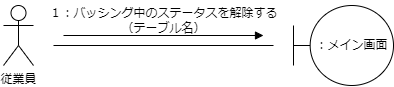

The diagram above was exported from draw.io. Its source (the exported page's mxGraphModel, read from the mxfile embedded in the PNG):
<mxGraphModel dx="719" dy="549" grid="1" gridSize="10" guides="1" tooltips="1" connect="1" arrows="1" fold="1" page="1" pageScale="1" pageWidth="827" pageHeight="1169" math="0" shadow="0">
  <root>
    <mxCell id="0" />
    <mxCell id="1" parent="0" />
    <mxCell id="2" style="edgeStyle=none;html=1;endArrow=none;endFill=0;" edge="1" parent="1">
      <mxGeometry relative="1" as="geometry">
        <mxPoint x="380" y="280" as="targetPoint" />
        <mxPoint x="160" y="280" as="sourcePoint" />
        <Array as="points" />
      </mxGeometry>
    </mxCell>
    <mxCell id="4" value="従業員" style="shape=umlActor;verticalLabelPosition=bottom;verticalAlign=top;html=1;outlineConnect=0;" vertex="1" parent="1">
      <mxGeometry x="110" y="240" width="30" height="60" as="geometry" />
    </mxCell>
    <mxCell id="5" value="：メイン画面" style="shape=umlBoundary;whiteSpace=wrap;html=1;" vertex="1" parent="1">
      <mxGeometry x="400" y="240" width="100" height="80" as="geometry" />
    </mxCell>
    <mxCell id="9" value="１：バッシング中のステータスを解除する&lt;br&gt;（テーブル名）" style="text;html=1;align=center;verticalAlign=middle;resizable=0;points=[];autosize=1;strokeColor=none;fillColor=none;" vertex="1" parent="1">
      <mxGeometry x="145" y="235" width="250" height="40" as="geometry" />
    </mxCell>
    <mxCell id="12" value="" style="endArrow=block;html=1;endFill=1;" edge="1" parent="1">
      <mxGeometry width="50" height="50" relative="1" as="geometry">
        <mxPoint x="170" y="270" as="sourcePoint" />
        <mxPoint x="370" y="270" as="targetPoint" />
      </mxGeometry>
    </mxCell>
  </root>
</mxGraphModel>